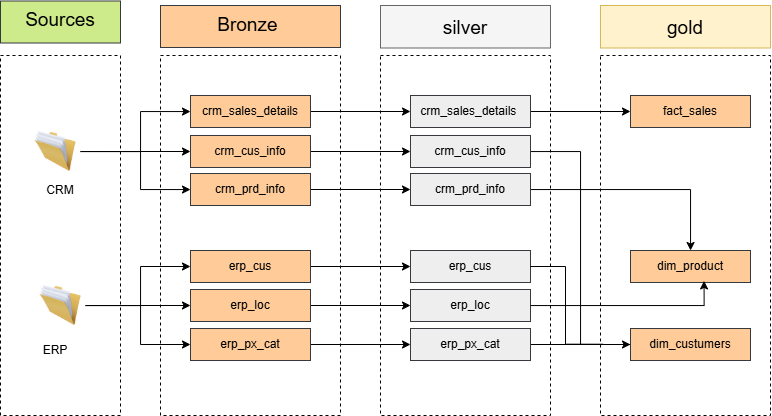

The diagram above was exported from draw.io. Its source (the exported page's mxGraphModel, read from the mxfile embedded in the PNG):
<mxGraphModel dx="815" dy="543" grid="1" gridSize="10" guides="1" tooltips="1" connect="1" arrows="1" fold="1" page="1" pageScale="1" pageWidth="850" pageHeight="1100" math="0" shadow="0">
  <root>
    <mxCell id="0" />
    <mxCell id="1" parent="0" />
    <mxCell id="DGKyWHbCamii8jQomPTJ-12" parent="1" style="rounded=0;whiteSpace=wrap;html=1;dashed=1;" value="" vertex="1">
      <mxGeometry height="360" width="170" x="640" y="120" as="geometry" />
    </mxCell>
    <mxCell id="DGKyWHbCamii8jQomPTJ-2" parent="1" style="rounded=0;whiteSpace=wrap;html=1;strokeColor=default;dashed=1;" value="" vertex="1">
      <mxGeometry height="360" width="120" x="40" y="120" as="geometry" />
    </mxCell>
    <mxCell id="DGKyWHbCamii8jQomPTJ-6" parent="1" style="rounded=0;whiteSpace=wrap;html=1;dashed=1;" value="" vertex="1">
      <mxGeometry height="360" width="180" x="200" y="120" as="geometry" />
    </mxCell>
    <mxCell id="DGKyWHbCamii8jQomPTJ-7" parent="1" style="rounded=0;whiteSpace=wrap;html=1;dashed=1;" value="" vertex="1">
      <mxGeometry height="360" width="170" x="420" y="120" as="geometry" />
    </mxCell>
    <mxCell id="DGKyWHbCamii8jQomPTJ-9" parent="1" style="rounded=0;whiteSpace=wrap;html=1;fillColor=#f5f5f5;fontColor=#333333;strokeColor=#666666;" value="" vertex="1">
      <mxGeometry height="42.5" width="170" x="420" y="70" as="geometry" />
    </mxCell>
    <mxCell id="DGKyWHbCamii8jQomPTJ-10" parent="1" style="rounded=0;whiteSpace=wrap;html=1;fillColor=#fff2cc;strokeColor=#d6b656;" value="" vertex="1">
      <mxGeometry height="42.5" width="170" x="640" y="70" as="geometry" />
    </mxCell>
    <mxCell id="DGKyWHbCamii8jQomPTJ-13" parent="1" style="rounded=0;whiteSpace=wrap;html=1;fillColor=#ffcc99;strokeColor=#36393d;" value="" vertex="1">
      <mxGeometry height="42" width="180" x="200" y="70" as="geometry" />
    </mxCell>
    <mxCell id="DGKyWHbCamii8jQomPTJ-14" parent="1" style="text;html=1;whiteSpace=wrap;strokeColor=none;fillColor=none;align=center;verticalAlign=middle;rounded=0;" value="&lt;font style=&quot;font-size: 19px;&quot;&gt;Bronze&amp;nbsp;&lt;/font&gt;" vertex="1">
      <mxGeometry height="30" width="60" x="260" y="75" as="geometry" />
    </mxCell>
    <mxCell id="DGKyWHbCamii8jQomPTJ-15" parent="1" style="text;html=1;whiteSpace=wrap;strokeColor=none;fillColor=none;align=center;verticalAlign=middle;rounded=0;" value="&lt;font style=&quot;font-size: 19px;&quot;&gt;silver&lt;/font&gt;" vertex="1">
      <mxGeometry height="30" width="60" x="475" y="77.5" as="geometry" />
    </mxCell>
    <mxCell id="DGKyWHbCamii8jQomPTJ-16" parent="1" style="text;html=1;whiteSpace=wrap;strokeColor=none;fillColor=none;align=center;verticalAlign=middle;rounded=0;" value="&lt;font style=&quot;font-size: 19px;&quot;&gt;gold&lt;/font&gt;" vertex="1">
      <mxGeometry height="7.5" width="60" x="695" y="88.75" as="geometry" />
    </mxCell>
    <mxCell id="DGKyWHbCamii8jQomPTJ-53" edge="1" parent="1" source="DGKyWHbCamii8jQomPTJ-18" style="edgeStyle=orthogonalEdgeStyle;rounded=0;orthogonalLoop=1;jettySize=auto;html=1;endArrow=classic;endFill=1;" target="DGKyWHbCamii8jQomPTJ-28" value="">
      <mxGeometry relative="1" as="geometry">
        <Array as="points">
          <mxPoint x="180" y="216" />
          <mxPoint x="180" y="254" />
        </Array>
      </mxGeometry>
    </mxCell>
    <mxCell id="DGKyWHbCamii8jQomPTJ-18" parent="1" style="image;html=1;image=img/lib/clip_art/general/Full_Folder_128x128.png;points=[[0,0,0,0,0],[0,0.25,0,0,0],[0,0.5,0,0,0],[0,0.75,0,0,0],[0,1,0,0,0],[0.25,0,0,0,0],[0.25,1,0,0,0],[0.5,0,0,0,0],[0.5,1,0,0,0],[0.75,0,0,0,0],[0.75,1,0,0,0],[1,0,0,0,0],[1,0.25,0,0,0],[1,0.5,0,0,0],[1,0.75,0,0,0],[1,1,0,0,0]];" value="" vertex="1">
      <mxGeometry height="40" width="50" x="70" y="196" as="geometry" />
    </mxCell>
    <mxCell id="DGKyWHbCamii8jQomPTJ-63" edge="1" parent="1" source="DGKyWHbCamii8jQomPTJ-19" style="edgeStyle=orthogonalEdgeStyle;rounded=0;orthogonalLoop=1;jettySize=auto;html=1;" target="DGKyWHbCamii8jQomPTJ-31" value="">
      <mxGeometry relative="1" as="geometry">
        <Array as="points">
          <mxPoint x="180" y="370" />
          <mxPoint x="180" y="409" />
        </Array>
      </mxGeometry>
    </mxCell>
    <mxCell id="DGKyWHbCamii8jQomPTJ-19" parent="1" style="image;html=1;image=img/lib/clip_art/general/Full_Folder_128x128.png" value="" vertex="1">
      <mxGeometry height="40" width="50" x="75" y="350" as="geometry" />
    </mxCell>
    <mxCell id="DGKyWHbCamii8jQomPTJ-22" parent="1" style="rounded=0;whiteSpace=wrap;html=1;fillColor=#cdeb8b;strokeColor=#36393d;" value="" vertex="1">
      <mxGeometry height="42" width="120" x="40" y="65.5" as="geometry" />
    </mxCell>
    <mxCell id="DGKyWHbCamii8jQomPTJ-23" parent="1" style="text;html=1;whiteSpace=wrap;strokeColor=none;fillColor=none;align=center;verticalAlign=middle;rounded=0;" value="&lt;font style=&quot;font-size: 19px;&quot;&gt;Sources&lt;/font&gt;" vertex="1">
      <mxGeometry height="30" width="60" x="70" y="70" as="geometry" />
    </mxCell>
    <mxCell id="DGKyWHbCamii8jQomPTJ-24" parent="1" style="text;html=1;whiteSpace=wrap;strokeColor=none;fillColor=none;align=center;verticalAlign=middle;rounded=0;" value="CRM" vertex="1">
      <mxGeometry height="30" width="60" x="70" y="240" as="geometry" />
    </mxCell>
    <mxCell id="DGKyWHbCamii8jQomPTJ-25" parent="1" style="text;html=1;whiteSpace=wrap;strokeColor=none;fillColor=none;align=center;verticalAlign=middle;rounded=0;" value="ERP" vertex="1">
      <mxGeometry height="30" width="90" x="50" y="400" as="geometry" />
    </mxCell>
    <mxCell id="DGKyWHbCamii8jQomPTJ-55" edge="1" parent="1" source="DGKyWHbCamii8jQomPTJ-26" style="edgeStyle=orthogonalEdgeStyle;rounded=0;orthogonalLoop=1;jettySize=auto;html=1;endArrow=none;endFill=0;startArrow=classic;startFill=1;" target="DGKyWHbCamii8jQomPTJ-18" value="">
      <mxGeometry relative="1" as="geometry">
        <Array as="points">
          <mxPoint x="180" y="176" />
          <mxPoint x="180" y="216" />
        </Array>
      </mxGeometry>
    </mxCell>
    <mxCell id="Qs1ExVNlHHZQt3qUzvKC-9" edge="1" parent="1" source="DGKyWHbCamii8jQomPTJ-26" style="edgeStyle=orthogonalEdgeStyle;rounded=0;orthogonalLoop=1;jettySize=auto;html=1;entryX=0;entryY=0.5;entryDx=0;entryDy=0;" target="DGKyWHbCamii8jQomPTJ-69">
      <mxGeometry relative="1" as="geometry" />
    </mxCell>
    <mxCell id="DGKyWHbCamii8jQomPTJ-26" parent="1" style="rounded=0;whiteSpace=wrap;html=1;fillColor=#ffcc99;strokeColor=#36393d;" value="crm_sales_details" vertex="1">
      <mxGeometry height="32" width="120" x="230" y="160" as="geometry" />
    </mxCell>
    <mxCell id="DGKyWHbCamii8jQomPTJ-56" edge="1" parent="1" source="DGKyWHbCamii8jQomPTJ-27" style="rounded=0;orthogonalLoop=1;jettySize=auto;html=1;startArrow=classic;startFill=1;endArrow=none;endFill=0;" value="">
      <mxGeometry relative="1" as="geometry">
        <mxPoint x="140" y="216" as="targetPoint" />
      </mxGeometry>
    </mxCell>
    <mxCell id="Qs1ExVNlHHZQt3qUzvKC-10" edge="1" parent="1" source="DGKyWHbCamii8jQomPTJ-27" style="edgeStyle=orthogonalEdgeStyle;rounded=0;orthogonalLoop=1;jettySize=auto;html=1;entryX=0;entryY=0.5;entryDx=0;entryDy=0;" target="DGKyWHbCamii8jQomPTJ-70">
      <mxGeometry relative="1" as="geometry" />
    </mxCell>
    <mxCell id="DGKyWHbCamii8jQomPTJ-27" parent="1" style="rounded=0;whiteSpace=wrap;html=1;fillColor=#ffcc99;strokeColor=#36393d;" value="crm_cus_info" vertex="1">
      <mxGeometry height="32" width="120" x="230" y="200" as="geometry" />
    </mxCell>
    <mxCell id="Qs1ExVNlHHZQt3qUzvKC-11" edge="1" parent="1" source="DGKyWHbCamii8jQomPTJ-28" style="edgeStyle=orthogonalEdgeStyle;rounded=0;orthogonalLoop=1;jettySize=auto;html=1;" target="DGKyWHbCamii8jQomPTJ-71">
      <mxGeometry relative="1" as="geometry" />
    </mxCell>
    <mxCell id="DGKyWHbCamii8jQomPTJ-28" parent="1" style="rounded=0;whiteSpace=wrap;html=1;fillColor=#ffcc99;strokeColor=#36393d;" value="crm_prd_info" vertex="1">
      <mxGeometry height="32" width="120" x="230" y="238" as="geometry" />
    </mxCell>
    <mxCell id="DGKyWHbCamii8jQomPTJ-64" edge="1" parent="1" source="DGKyWHbCamii8jQomPTJ-29" style="edgeStyle=orthogonalEdgeStyle;rounded=0;orthogonalLoop=1;jettySize=auto;html=1;startArrow=classic;startFill=1;endArrow=none;endFill=0;" target="DGKyWHbCamii8jQomPTJ-19" value="">
      <mxGeometry relative="1" as="geometry">
        <Array as="points">
          <mxPoint x="180" y="331" />
          <mxPoint x="180" y="370" />
        </Array>
      </mxGeometry>
    </mxCell>
    <mxCell id="Qs1ExVNlHHZQt3qUzvKC-12" edge="1" parent="1" source="DGKyWHbCamii8jQomPTJ-29" style="edgeStyle=orthogonalEdgeStyle;rounded=0;orthogonalLoop=1;jettySize=auto;html=1;entryX=0;entryY=0.5;entryDx=0;entryDy=0;" target="DGKyWHbCamii8jQomPTJ-72">
      <mxGeometry relative="1" as="geometry" />
    </mxCell>
    <mxCell id="DGKyWHbCamii8jQomPTJ-29" parent="1" style="rounded=0;whiteSpace=wrap;html=1;fillColor=#ffcc99;strokeColor=#36393d;" value="erp_cus" vertex="1">
      <mxGeometry height="32" width="120" x="230" y="315" as="geometry" />
    </mxCell>
    <mxCell id="DGKyWHbCamii8jQomPTJ-68" edge="1" parent="1" source="DGKyWHbCamii8jQomPTJ-30" style="rounded=0;orthogonalLoop=1;jettySize=auto;html=1;startArrow=classic;startFill=1;endArrow=none;endFill=0;" value="">
      <mxGeometry relative="1" as="geometry">
        <mxPoint x="140" y="370" as="targetPoint" />
      </mxGeometry>
    </mxCell>
    <mxCell id="Qs1ExVNlHHZQt3qUzvKC-13" edge="1" parent="1" source="DGKyWHbCamii8jQomPTJ-30" style="edgeStyle=orthogonalEdgeStyle;rounded=0;orthogonalLoop=1;jettySize=auto;html=1;" target="DGKyWHbCamii8jQomPTJ-73">
      <mxGeometry relative="1" as="geometry" />
    </mxCell>
    <mxCell id="DGKyWHbCamii8jQomPTJ-30" parent="1" style="rounded=0;whiteSpace=wrap;html=1;fillColor=#ffcc99;strokeColor=#36393d;" value="erp_loc" vertex="1">
      <mxGeometry height="32" width="120" x="230" y="354" as="geometry" />
    </mxCell>
    <mxCell id="Qs1ExVNlHHZQt3qUzvKC-14" edge="1" parent="1" source="DGKyWHbCamii8jQomPTJ-31" style="edgeStyle=orthogonalEdgeStyle;rounded=0;orthogonalLoop=1;jettySize=auto;html=1;" target="DGKyWHbCamii8jQomPTJ-74">
      <mxGeometry relative="1" as="geometry" />
    </mxCell>
    <mxCell id="DGKyWHbCamii8jQomPTJ-31" parent="1" style="rounded=0;whiteSpace=wrap;html=1;fillColor=#ffcc99;strokeColor=#36393d;" value="erp_px_cat" vertex="1">
      <mxGeometry height="32" width="120" x="230" y="393" as="geometry" />
    </mxCell>
    <mxCell id="Qs1ExVNlHHZQt3qUzvKC-15" edge="1" parent="1" source="DGKyWHbCamii8jQomPTJ-69" style="edgeStyle=orthogonalEdgeStyle;rounded=0;orthogonalLoop=1;jettySize=auto;html=1;entryX=0;entryY=0.5;entryDx=0;entryDy=0;" target="DGKyWHbCamii8jQomPTJ-75">
      <mxGeometry relative="1" as="geometry" />
    </mxCell>
    <mxCell id="DGKyWHbCamii8jQomPTJ-69" parent="1" style="rounded=0;whiteSpace=wrap;html=1;fillColor=#eeeeee;strokeColor=#36393d;" value="crm_sales_details&amp;nbsp;" vertex="1">
      <mxGeometry height="32" width="120" x="450" y="160" as="geometry" />
    </mxCell>
    <mxCell id="Qs1ExVNlHHZQt3qUzvKC-21" edge="1" parent="1" source="DGKyWHbCamii8jQomPTJ-70" style="edgeStyle=orthogonalEdgeStyle;rounded=0;orthogonalLoop=1;jettySize=auto;html=1;entryX=0;entryY=0.5;entryDx=0;entryDy=0;" target="DGKyWHbCamii8jQomPTJ-79">
      <mxGeometry relative="1" as="geometry" />
    </mxCell>
    <mxCell id="DGKyWHbCamii8jQomPTJ-70" parent="1" style="rounded=0;whiteSpace=wrap;html=1;fillColor=#eeeeee;strokeColor=#36393d;" value="crm_cus_info" vertex="1">
      <mxGeometry height="32" width="120" x="450" y="200" as="geometry" />
    </mxCell>
    <mxCell id="Qs1ExVNlHHZQt3qUzvKC-27" edge="1" parent="1" source="DGKyWHbCamii8jQomPTJ-71" style="edgeStyle=orthogonalEdgeStyle;rounded=0;orthogonalLoop=1;jettySize=auto;html=1;" target="DGKyWHbCamii8jQomPTJ-78">
      <mxGeometry relative="1" as="geometry" />
    </mxCell>
    <mxCell id="DGKyWHbCamii8jQomPTJ-71" parent="1" style="rounded=0;whiteSpace=wrap;html=1;fillColor=#eeeeee;strokeColor=#36393d;" value="crm_prd_info" vertex="1">
      <mxGeometry height="32" width="120" x="450" y="238" as="geometry" />
    </mxCell>
    <mxCell id="DGKyWHbCamii8jQomPTJ-72" parent="1" style="rounded=0;whiteSpace=wrap;html=1;fillColor=#eeeeee;strokeColor=#36393d;" value="erp_cus" vertex="1">
      <mxGeometry height="32" width="120" x="450" y="315" as="geometry" />
    </mxCell>
    <mxCell id="DGKyWHbCamii8jQomPTJ-73" parent="1" style="rounded=0;whiteSpace=wrap;html=1;fillColor=#eeeeee;strokeColor=#36393d;" value="erp_loc" vertex="1">
      <mxGeometry height="32" width="120" x="450" y="354" as="geometry" />
    </mxCell>
    <mxCell id="Qs1ExVNlHHZQt3qUzvKC-31" edge="1" parent="1" source="DGKyWHbCamii8jQomPTJ-74" style="edgeStyle=orthogonalEdgeStyle;rounded=0;orthogonalLoop=1;jettySize=auto;html=1;endArrow=none;endFill=0;" target="DGKyWHbCamii8jQomPTJ-79">
      <mxGeometry relative="1" as="geometry" />
    </mxCell>
    <mxCell id="DGKyWHbCamii8jQomPTJ-74" parent="1" style="rounded=0;whiteSpace=wrap;html=1;fillColor=#eeeeee;strokeColor=#36393d;" value="erp_px_cat" vertex="1">
      <mxGeometry height="32" width="120" x="450" y="393" as="geometry" />
    </mxCell>
    <mxCell id="DGKyWHbCamii8jQomPTJ-75" parent="1" style="rounded=0;whiteSpace=wrap;html=1;fillColor=#ffcc99;strokeColor=#36393d;" value="fact_sales" vertex="1">
      <mxGeometry height="32" width="120" x="670" y="160" as="geometry" />
    </mxCell>
    <mxCell id="DGKyWHbCamii8jQomPTJ-78" parent="1" style="rounded=0;whiteSpace=wrap;html=1;fillColor=#ffcc99;strokeColor=#36393d;" value="dim_product" vertex="1">
      <mxGeometry height="32" width="120" x="670" y="315" as="geometry" />
    </mxCell>
    <mxCell id="DGKyWHbCamii8jQomPTJ-79" parent="1" style="rounded=0;whiteSpace=wrap;html=1;fillColor=#ffcc99;strokeColor=#36393d;" value="dim_custumers" vertex="1">
      <mxGeometry height="32" width="120" x="670" y="393" as="geometry" />
    </mxCell>
    <mxCell id="Qs1ExVNlHHZQt3qUzvKC-23" edge="1" parent="1" source="DGKyWHbCamii8jQomPTJ-72" style="edgeStyle=orthogonalEdgeStyle;rounded=0;orthogonalLoop=1;jettySize=auto;html=1;entryX=0.015;entryY=0.802;entryDx=0;entryDy=0;entryPerimeter=0;endArrow=none;endFill=0;" target="DGKyWHbCamii8jQomPTJ-12">
      <mxGeometry relative="1" as="geometry" />
    </mxCell>
    <mxCell id="Qs1ExVNlHHZQt3qUzvKC-30" edge="1" parent="1" source="DGKyWHbCamii8jQomPTJ-73" style="edgeStyle=orthogonalEdgeStyle;rounded=0;orthogonalLoop=1;jettySize=auto;html=1;entryX=0.613;entryY=0.951;entryDx=0;entryDy=0;entryPerimeter=0;" target="DGKyWHbCamii8jQomPTJ-78">
      <mxGeometry relative="1" as="geometry" />
    </mxCell>
  </root>
</mxGraphModel>